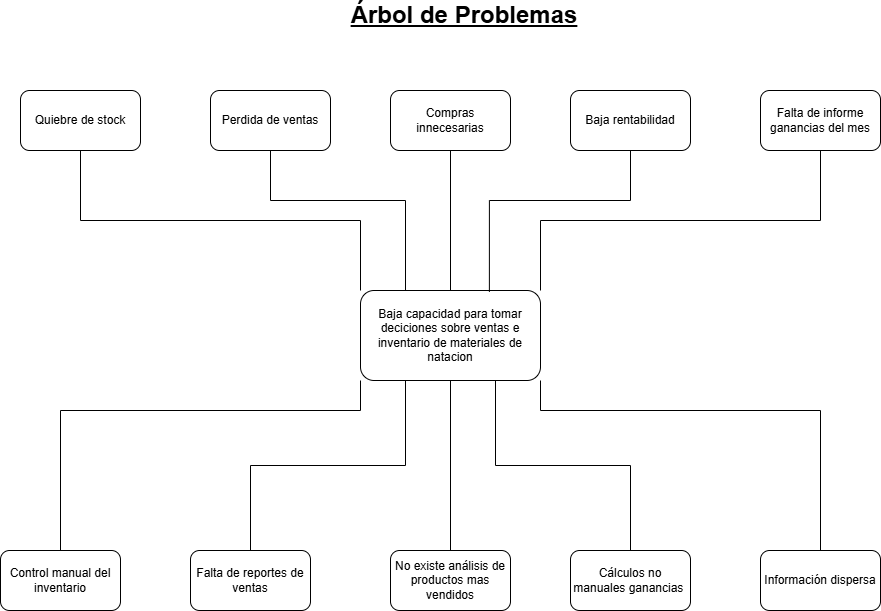

The diagram above was exported from draw.io. Its source (the exported page's mxGraphModel, read from the mxfile embedded in the PNG):
<mxGraphModel dx="1288" dy="1872" grid="1" gridSize="10" guides="1" tooltips="1" connect="1" arrows="1" fold="1" page="1" pageScale="1" pageWidth="827" pageHeight="1169" math="0" shadow="0">
  <root>
    <mxCell id="0" />
    <mxCell id="1" parent="0" />
    <mxCell id="mYO3haSm-7T-xzNvr_Pb-1" parent="1" style="rounded=1;whiteSpace=wrap;html=1;" value="Baja capacidad para tomar deciciones sobre ventas e inventario de materiales de natacion" vertex="1">
      <mxGeometry height="90" width="180" x="450" y="250" as="geometry" />
    </mxCell>
    <mxCell id="mYO3haSm-7T-xzNvr_Pb-2" parent="1" style="rounded=1;whiteSpace=wrap;html=1;" value="Control manual del inventario" vertex="1">
      <mxGeometry height="60" width="120" x="90" y="510" as="geometry" />
    </mxCell>
    <mxCell id="mYO3haSm-7T-xzNvr_Pb-3" parent="1" style="rounded=1;whiteSpace=wrap;html=1;" value="Falta de reportes de ventas" vertex="1">
      <mxGeometry height="60" width="120" x="280" y="510" as="geometry" />
    </mxCell>
    <mxCell id="mYO3haSm-7T-xzNvr_Pb-4" parent="1" style="rounded=1;whiteSpace=wrap;html=1;" value="No existe análisis de productos mas vendidos" vertex="1">
      <mxGeometry height="60" width="120" x="480" y="510" as="geometry" />
    </mxCell>
    <mxCell id="mYO3haSm-7T-xzNvr_Pb-5" parent="1" style="rounded=1;whiteSpace=wrap;html=1;" value="Cálculos no manuales ganancias&amp;nbsp;" vertex="1">
      <mxGeometry height="60" width="120" x="660" y="510" as="geometry" />
    </mxCell>
    <mxCell id="mYO3haSm-7T-xzNvr_Pb-6" parent="1" style="rounded=1;whiteSpace=wrap;html=1;" value="Información dispersa" vertex="1">
      <mxGeometry height="60" width="120" x="850" y="510" as="geometry" />
    </mxCell>
    <mxCell id="mYO3haSm-7T-xzNvr_Pb-7" parent="1" style="rounded=1;whiteSpace=wrap;html=1;" value="Quiebre de stock" vertex="1">
      <mxGeometry height="60" width="120" x="110" y="50" as="geometry" />
    </mxCell>
    <mxCell id="mYO3haSm-7T-xzNvr_Pb-8" parent="1" style="rounded=1;whiteSpace=wrap;html=1;" value="Perdida de ventas" vertex="1">
      <mxGeometry height="60" width="120" x="300" y="50" as="geometry" />
    </mxCell>
    <mxCell id="mYO3haSm-7T-xzNvr_Pb-9" parent="1" style="rounded=1;whiteSpace=wrap;html=1;" value="Compras innecesarias" vertex="1">
      <mxGeometry height="60" width="120" x="480" y="50" as="geometry" />
    </mxCell>
    <mxCell id="mYO3haSm-7T-xzNvr_Pb-10" parent="1" style="rounded=1;whiteSpace=wrap;html=1;" value="Baja rentabilidad" vertex="1">
      <mxGeometry height="60" width="120" x="660" y="50" as="geometry" />
    </mxCell>
    <mxCell id="mYO3haSm-7T-xzNvr_Pb-11" parent="1" style="rounded=1;whiteSpace=wrap;html=1;" value="Falta de informe ganancias del mes" vertex="1">
      <mxGeometry height="60" width="120" x="850" y="50" as="geometry" />
    </mxCell>
    <mxCell id="mYO3haSm-7T-xzNvr_Pb-12" edge="1" parent="1" source="mYO3haSm-7T-xzNvr_Pb-1" style="endArrow=none;html=1;rounded=0;entryX=0.5;entryY=1;entryDx=0;entryDy=0;exitX=0;exitY=0;exitDx=0;exitDy=0;edgeStyle=orthogonalEdgeStyle;" target="mYO3haSm-7T-xzNvr_Pb-7" value="">
      <mxGeometry height="50" relative="1" width="50" as="geometry">
        <mxPoint x="490" y="330" as="sourcePoint" />
        <mxPoint x="540" y="280" as="targetPoint" />
      </mxGeometry>
    </mxCell>
    <mxCell id="mYO3haSm-7T-xzNvr_Pb-13" edge="1" parent="1" source="mYO3haSm-7T-xzNvr_Pb-1" style="endArrow=none;html=1;rounded=0;entryX=0.5;entryY=1;entryDx=0;entryDy=0;exitX=0.25;exitY=0;exitDx=0;exitDy=0;edgeStyle=orthogonalEdgeStyle;" target="mYO3haSm-7T-xzNvr_Pb-8" value="">
      <mxGeometry height="50" relative="1" width="50" as="geometry">
        <Array as="points">
          <mxPoint x="495" y="160" />
          <mxPoint x="360" y="160" />
        </Array>
        <mxPoint x="490" y="330" as="sourcePoint" />
        <mxPoint x="540" y="280" as="targetPoint" />
      </mxGeometry>
    </mxCell>
    <mxCell id="mYO3haSm-7T-xzNvr_Pb-14" edge="1" parent="1" source="mYO3haSm-7T-xzNvr_Pb-1" style="endArrow=none;html=1;rounded=0;entryX=0.5;entryY=1;entryDx=0;entryDy=0;exitX=0.5;exitY=0;exitDx=0;exitDy=0;" target="mYO3haSm-7T-xzNvr_Pb-9" value="">
      <mxGeometry height="50" relative="1" width="50" as="geometry">
        <mxPoint x="490" y="330" as="sourcePoint" />
        <mxPoint x="540" y="280" as="targetPoint" />
      </mxGeometry>
    </mxCell>
    <mxCell id="mYO3haSm-7T-xzNvr_Pb-15" edge="1" parent="1" source="mYO3haSm-7T-xzNvr_Pb-1" style="endArrow=none;html=1;rounded=0;entryX=0.5;entryY=1;entryDx=0;entryDy=0;exitX=0.716;exitY=0.016;exitDx=0;exitDy=0;exitPerimeter=0;edgeStyle=orthogonalEdgeStyle;" target="mYO3haSm-7T-xzNvr_Pb-10" value="">
      <mxGeometry height="50" relative="1" width="50" as="geometry">
        <Array as="points">
          <mxPoint x="579" y="160" />
          <mxPoint x="720" y="160" />
        </Array>
        <mxPoint x="490" y="330" as="sourcePoint" />
        <mxPoint x="540" y="280" as="targetPoint" />
      </mxGeometry>
    </mxCell>
    <mxCell id="mYO3haSm-7T-xzNvr_Pb-16" edge="1" parent="1" source="mYO3haSm-7T-xzNvr_Pb-1" style="endArrow=none;html=1;rounded=0;entryX=0.5;entryY=1;entryDx=0;entryDy=0;exitX=1;exitY=0;exitDx=0;exitDy=0;edgeStyle=orthogonalEdgeStyle;" target="mYO3haSm-7T-xzNvr_Pb-11" value="">
      <mxGeometry height="50" relative="1" width="50" as="geometry">
        <mxPoint x="490" y="330" as="sourcePoint" />
        <mxPoint x="540" y="280" as="targetPoint" />
      </mxGeometry>
    </mxCell>
    <mxCell id="mYO3haSm-7T-xzNvr_Pb-18" edge="1" parent="1" source="mYO3haSm-7T-xzNvr_Pb-4" style="endArrow=none;html=1;rounded=0;entryX=0.5;entryY=1;entryDx=0;entryDy=0;exitX=0.5;exitY=0;exitDx=0;exitDy=0;" target="mYO3haSm-7T-xzNvr_Pb-1" value="">
      <mxGeometry height="50" relative="1" width="50" as="geometry">
        <mxPoint x="490" y="330" as="sourcePoint" />
        <mxPoint x="540" y="280" as="targetPoint" />
      </mxGeometry>
    </mxCell>
    <mxCell id="mYO3haSm-7T-xzNvr_Pb-19" edge="1" parent="1" source="mYO3haSm-7T-xzNvr_Pb-2" style="endArrow=none;html=1;rounded=0;exitX=0.5;exitY=0;exitDx=0;exitDy=0;entryX=0;entryY=1;entryDx=0;entryDy=0;edgeStyle=orthogonalEdgeStyle;" target="mYO3haSm-7T-xzNvr_Pb-1" value="">
      <mxGeometry height="50" relative="1" width="50" as="geometry">
        <Array as="points">
          <mxPoint x="150" y="370" />
          <mxPoint x="450" y="370" />
        </Array>
        <mxPoint x="490" y="330" as="sourcePoint" />
        <mxPoint x="540" y="280" as="targetPoint" />
      </mxGeometry>
    </mxCell>
    <mxCell id="mYO3haSm-7T-xzNvr_Pb-20" edge="1" parent="1" source="mYO3haSm-7T-xzNvr_Pb-3" style="endArrow=none;html=1;rounded=0;exitX=0.5;exitY=0;exitDx=0;exitDy=0;entryX=0.25;entryY=1;entryDx=0;entryDy=0;edgeStyle=orthogonalEdgeStyle;" target="mYO3haSm-7T-xzNvr_Pb-1" value="">
      <mxGeometry height="50" relative="1" width="50" as="geometry">
        <mxPoint x="490" y="330" as="sourcePoint" />
        <mxPoint x="540" y="280" as="targetPoint" />
      </mxGeometry>
    </mxCell>
    <mxCell id="mYO3haSm-7T-xzNvr_Pb-21" edge="1" parent="1" source="mYO3haSm-7T-xzNvr_Pb-1" style="endArrow=none;html=1;rounded=0;entryX=0.5;entryY=0;entryDx=0;entryDy=0;exitX=0.75;exitY=1;exitDx=0;exitDy=0;edgeStyle=orthogonalEdgeStyle;" target="mYO3haSm-7T-xzNvr_Pb-5" value="">
      <mxGeometry height="50" relative="1" width="50" as="geometry">
        <mxPoint x="490" y="330" as="sourcePoint" />
        <mxPoint x="540" y="280" as="targetPoint" />
      </mxGeometry>
    </mxCell>
    <mxCell id="mYO3haSm-7T-xzNvr_Pb-22" edge="1" parent="1" source="mYO3haSm-7T-xzNvr_Pb-1" style="endArrow=none;html=1;rounded=0;entryX=0.5;entryY=0;entryDx=0;entryDy=0;exitX=1;exitY=1;exitDx=0;exitDy=0;edgeStyle=orthogonalEdgeStyle;" target="mYO3haSm-7T-xzNvr_Pb-6" value="">
      <mxGeometry height="50" relative="1" width="50" as="geometry">
        <Array as="points">
          <mxPoint x="630" y="370" />
          <mxPoint x="910" y="370" />
        </Array>
        <mxPoint x="490" y="330" as="sourcePoint" />
        <mxPoint x="540" y="280" as="targetPoint" />
      </mxGeometry>
    </mxCell>
    <mxCell id="mYO3haSm-7T-xzNvr_Pb-46" parent="1" style="text;html=1;whiteSpace=wrap;strokeColor=none;fillColor=none;align=center;verticalAlign=middle;rounded=0;fontSize=24;fontStyle=5" value="Árbol de Problemas" vertex="1">
      <mxGeometry height="30" width="280" x="414" y="-40" as="geometry" />
    </mxCell>
  </root>
</mxGraphModel>